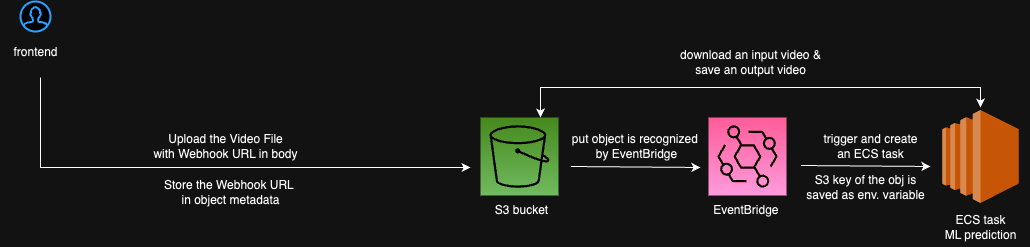

The diagram above was exported from draw.io. Its source (the exported page's mxGraphModel, read from the mxfile embedded in the PNG):
<mxGraphModel dx="1010" dy="625" grid="1" gridSize="10" guides="1" tooltips="1" connect="1" arrows="1" fold="1" page="1" pageScale="1" pageWidth="850" pageHeight="1100" math="0" shadow="0">
  <root>
    <mxCell id="0" />
    <mxCell id="1" parent="0" />
    <mxCell id="N4qIzkh3F-uSrHdkTEY4-1" value="" style="sketch=0;points=[[0,0,0],[0.25,0,0],[0.5,0,0],[0.75,0,0],[1,0,0],[0,1,0],[0.25,1,0],[0.5,1,0],[0.75,1,0],[1,1,0],[0,0.25,0],[0,0.5,0],[0,0.75,0],[1,0.25,0],[1,0.5,0],[1,0.75,0]];outlineConnect=0;fontColor=#232F3E;gradientColor=#60A337;gradientDirection=north;fillColor=#277116;strokeColor=#ffffff;dashed=0;verticalLabelPosition=bottom;verticalAlign=top;align=center;html=1;fontSize=12;fontStyle=0;aspect=fixed;shape=mxgraph.aws4.resourceIcon;resIcon=mxgraph.aws4.s3;" vertex="1" parent="1">
      <mxGeometry x="500" y="270" width="78" height="78" as="geometry" />
    </mxCell>
    <mxCell id="N4qIzkh3F-uSrHdkTEY4-2" value="" style="endArrow=classic;html=1;rounded=0;" edge="1" parent="1">
      <mxGeometry width="50" height="50" relative="1" as="geometry">
        <mxPoint x="590.5" y="319" as="sourcePoint" />
        <mxPoint x="720" y="320" as="targetPoint" />
      </mxGeometry>
    </mxCell>
    <mxCell id="N4qIzkh3F-uSrHdkTEY4-3" value="put object is recognized&amp;nbsp;&lt;br&gt;by EventBridge" style="text;html=1;align=center;verticalAlign=middle;resizable=0;points=[];autosize=1;strokeColor=none;fillColor=none;" vertex="1" parent="1">
      <mxGeometry x="580.5" y="279" width="150" height="40" as="geometry" />
    </mxCell>
    <mxCell id="N4qIzkh3F-uSrHdkTEY4-5" value="" style="html=1;verticalLabelPosition=bottom;align=center;labelBackgroundColor=#ffffff;verticalAlign=top;strokeWidth=2;strokeColor=#0080F0;shadow=0;dashed=0;shape=mxgraph.ios7.icons.user;" vertex="1" parent="1">
      <mxGeometry x="40" y="154" width="30" height="30" as="geometry" />
    </mxCell>
    <mxCell id="N4qIzkh3F-uSrHdkTEY4-11" value="" style="endArrow=classic;html=1;rounded=0;" edge="1" parent="1">
      <mxGeometry width="50" height="50" relative="1" as="geometry">
        <mxPoint x="60" y="230" as="sourcePoint" />
        <mxPoint x="490" y="320" as="targetPoint" />
        <Array as="points">
          <mxPoint x="60" y="320" />
        </Array>
      </mxGeometry>
    </mxCell>
    <mxCell id="N4qIzkh3F-uSrHdkTEY4-13" value="Store the Webhook URL&amp;nbsp;&lt;br&gt;in object metadata" style="text;html=1;align=center;verticalAlign=middle;resizable=0;points=[];autosize=1;strokeColor=none;fillColor=none;" vertex="1" parent="1">
      <mxGeometry x="170" y="325" width="160" height="40" as="geometry" />
    </mxCell>
    <mxCell id="N4qIzkh3F-uSrHdkTEY4-14" value="Upload the Video File&lt;br&gt;with Webhook URL in body" style="text;html=1;align=center;verticalAlign=middle;resizable=0;points=[];autosize=1;strokeColor=none;fillColor=none;" vertex="1" parent="1">
      <mxGeometry x="160" y="279" width="170" height="40" as="geometry" />
    </mxCell>
    <mxCell id="N4qIzkh3F-uSrHdkTEY4-18" value="frontend" style="text;html=1;align=center;verticalAlign=middle;resizable=0;points=[];autosize=1;strokeColor=none;fillColor=none;" vertex="1" parent="1">
      <mxGeometry x="20" y="190" width="70" height="30" as="geometry" />
    </mxCell>
    <mxCell id="N4qIzkh3F-uSrHdkTEY4-19" value="S3 bucket" style="text;html=1;align=center;verticalAlign=middle;resizable=0;points=[];autosize=1;strokeColor=none;fillColor=none;" vertex="1" parent="1">
      <mxGeometry x="500.5" y="348" width="80" height="30" as="geometry" />
    </mxCell>
    <mxCell id="N4qIzkh3F-uSrHdkTEY4-22" value="" style="sketch=0;points=[[0,0,0],[0.25,0,0],[0.5,0,0],[0.75,0,0],[1,0,0],[0,1,0],[0.25,1,0],[0.5,1,0],[0.75,1,0],[1,1,0],[0,0.25,0],[0,0.5,0],[0,0.75,0],[1,0.25,0],[1,0.5,0],[1,0.75,0]];outlineConnect=0;fontColor=#232F3E;gradientColor=#FF4F8B;gradientDirection=north;fillColor=#BC1356;strokeColor=#ffffff;dashed=0;verticalLabelPosition=bottom;verticalAlign=top;align=center;html=1;fontSize=12;fontStyle=0;aspect=fixed;shape=mxgraph.aws4.resourceIcon;resIcon=mxgraph.aws4.eventbridge;" vertex="1" parent="1">
      <mxGeometry x="728" y="270" width="78" height="78" as="geometry" />
    </mxCell>
    <mxCell id="N4qIzkh3F-uSrHdkTEY4-23" value="EventBridge&amp;nbsp;" style="text;html=1;align=center;verticalAlign=middle;resizable=0;points=[];autosize=1;strokeColor=none;fillColor=none;" vertex="1" parent="1">
      <mxGeometry x="722" y="348" width="90" height="30" as="geometry" />
    </mxCell>
    <mxCell id="N4qIzkh3F-uSrHdkTEY4-24" value="" style="endArrow=classic;html=1;rounded=0;" edge="1" parent="1">
      <mxGeometry width="50" height="50" relative="1" as="geometry">
        <mxPoint x="820.5" y="318" as="sourcePoint" />
        <mxPoint x="950" y="319" as="targetPoint" />
      </mxGeometry>
    </mxCell>
    <mxCell id="N4qIzkh3F-uSrHdkTEY4-25" value="" style="outlineConnect=0;dashed=0;verticalLabelPosition=bottom;verticalAlign=top;align=center;html=1;shape=mxgraph.aws3.ec2;fillColor=#F58534;gradientColor=none;" vertex="1" parent="1">
      <mxGeometry x="961.75" y="262.5" width="76.5" height="93" as="geometry" />
    </mxCell>
    <mxCell id="N4qIzkh3F-uSrHdkTEY4-26" value="trigger and create &lt;br&gt;an ECS task" style="text;html=1;align=center;verticalAlign=middle;resizable=0;points=[];autosize=1;strokeColor=none;fillColor=none;" vertex="1" parent="1">
      <mxGeometry x="830" y="279" width="120" height="40" as="geometry" />
    </mxCell>
    <mxCell id="N4qIzkh3F-uSrHdkTEY4-28" value="download an input video &amp;amp;&lt;br&gt;save an output video" style="text;html=1;align=center;verticalAlign=middle;resizable=0;points=[];autosize=1;strokeColor=none;fillColor=none;" vertex="1" parent="1">
      <mxGeometry x="690" y="195" width="160" height="40" as="geometry" />
    </mxCell>
    <mxCell id="N4qIzkh3F-uSrHdkTEY4-29" value="S3 key of the obj is &lt;br&gt;saved as env. variable" style="text;html=1;align=center;verticalAlign=middle;resizable=0;points=[];autosize=1;strokeColor=none;fillColor=none;" vertex="1" parent="1">
      <mxGeometry x="815" y="320" width="140" height="40" as="geometry" />
    </mxCell>
    <mxCell id="N4qIzkh3F-uSrHdkTEY4-30" value="" style="endArrow=classic;startArrow=classic;html=1;rounded=0;" edge="1" parent="1">
      <mxGeometry width="50" height="50" relative="1" as="geometry">
        <mxPoint x="560" y="270" as="sourcePoint" />
        <mxPoint x="1000" y="260" as="targetPoint" />
        <Array as="points">
          <mxPoint x="560" y="240" />
          <mxPoint x="1000" y="240" />
        </Array>
      </mxGeometry>
    </mxCell>
    <mxCell id="N4qIzkh3F-uSrHdkTEY4-31" value="ECS task&lt;br&gt;ML prediction" style="text;html=1;align=center;verticalAlign=middle;resizable=0;points=[];autosize=1;strokeColor=none;fillColor=none;" vertex="1" parent="1">
      <mxGeometry x="950" y="360" width="100" height="40" as="geometry" />
    </mxCell>
  </root>
</mxGraphModel>